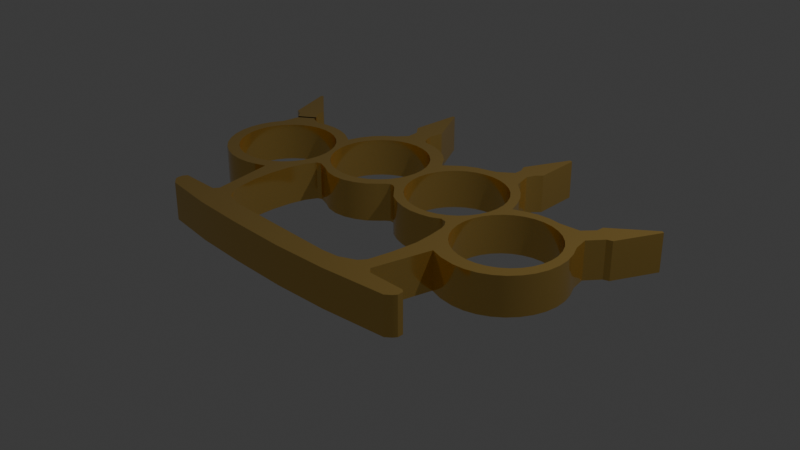 # Source: brassKnuckles.blend  (saved by Blender 4.2.66; exported with 4.5.12 LTS)
import bpy
from mathutils import Matrix  # noqa: F401  (used for matrix-valued properties, if any)

bpy.ops.wm.read_factory_settings(use_empty=True)
scene = bpy.context.scene
scene.name = 'Scene'

# ---- collections
col_collection = bpy.data.collections.new('Collection'); scene.collection.children.link(col_collection)

# ---- materials (node trees are filled in below, after node groups)
mat_material_001 = bpy.data.materials.new('Material.001')

# ---- node groups
ng_smooth_by_angle = bpy.data.node_groups.new('Smooth by Angle', 'GeometryNodeTree')
_s = ng_smooth_by_angle.interface.new_socket(name='Mesh', in_out='OUTPUT', socket_type='NodeSocketGeometry')
_s = ng_smooth_by_angle.interface.new_socket(name='Mesh', in_out='INPUT', socket_type='NodeSocketGeometry')
_s = ng_smooth_by_angle.interface.new_socket(name='Angle', in_out='INPUT', socket_type='NodeSocketFloat')
_s.subtype = 'ANGLE'
_s.default_value = 0.5236
_s.min_value = 0.0
_s.max_value = 3.142
_s.description = 'Maximum face angle for smooth edges'
_s = ng_smooth_by_angle.interface.new_socket(name='Ignore Sharpness', in_out='INPUT', socket_type='NodeSocketBool')
_s.force_non_field = True
ng_smooth_by_angle.description = 'Set the sharpness of mesh edges based on the angle between the neighboring faces'
ng_smooth_by_angle.is_modifier = True
_N = ng_smooth_by_angle.nodes; _L = ng_smooth_by_angle.links
n0 = _N.new('GeometryNodeSetShadeSmooth'); n0.name = 'Set Shade Smooth'; n0.location = (120, -80)
n0.domain = 'EDGE'
n1 = _N.new('GeometryNodeSetShadeSmooth'); n1.name = 'Set Shade Smooth.001'; n1.location = (300, -80)
n2 = _N.new('NodeGroupOutput'); n2.name = 'Group Output'; n2.location = (480, -80)
n3 = _N.new('GeometryNodeInputMeshEdgeAngle'); n3.name = 'Edge Angle'; n3.location = (-440, -240)
n4 = _N.new('NodeGroupInput'); n4.name = 'Group Input'; n4.location = (-80, -80)
n5 = _N.new('GeometryNodeInputEdgeSmooth'); n5.name = 'Is Edge Smooth'; n5.location = (-260, -120)
n6 = _N.new('GeometryNodeInputShadeSmooth'); n6.name = 'Is Shade Smooth'; n6.location = (-440, -397)
n7 = _N.new('FunctionNodeCompare'); n7.name = 'Compare'; n7.location = (-260, -260)
n7.operation = 'LESS_EQUAL'
n7.inputs[6].default_value = (0.0, 0.0, 0.0, 0.0)
n7.inputs[7].default_value = (0.0, 0.0, 0.0, 0.0)
n8 = _N.new('FunctionNodeBooleanMath'); n8.name = 'Boolean Math.001'; n8.location = (-80, -260)
n9 = _N.new('NodeGroupInput'); n9.name = 'Group Input.001'; n9.location = (-440, -329)
n10 = _N.new('NodeGroupInput'); n10.name = 'Group Input.002'; n10.location = (-259, -189)
n11 = _N.new('FunctionNodeBooleanMath'); n11.name = 'Boolean Math'; n11.location = (-80, -149)
n11.operation = 'OR'
n12 = _N.new('FunctionNodeBooleanMath'); n12.name = 'Boolean Math.002'; n12.location = (-260, -380)
n12.operation = 'OR'
n13 = _N.new('NodeGroupInput'); n13.name = 'Group Input.003'; n13.location = (-440, -460)
_L.new(n3.outputs[0], n7.inputs[0])
_L.new(n1.outputs[0], n2.inputs[0])
_L.new(n9.outputs[1], n7.inputs[1])
_L.new(n7.outputs[0], n8.inputs[0])
_L.new(n4.outputs[0], n0.inputs[0])
_L.new(n0.outputs[0], n1.inputs[0])
_L.new(n8.outputs[0], n0.inputs[2])
_L.new(n10.outputs[2], n11.inputs[1])
_L.new(n5.outputs[0], n11.inputs[0])
_L.new(n11.outputs[0], n0.inputs[1])
_L.new(n13.outputs[2], n12.inputs[1])
_L.new(n6.outputs[0], n12.inputs[0])
_L.new(n12.outputs[0], n8.inputs[1])
n2.is_active_output = True

# ---- material node trees
mat_material_001.use_nodes = True; mat_material_001.node_tree.nodes.clear()
_N = mat_material_001.node_tree.nodes; _L = mat_material_001.node_tree.links
n0 = _N.new('ShaderNodeBsdfPrincipled'); n0.name = 'Principled BSDF'; n0.location = (10, 300)
n0.inputs[0].default_value = (0.8005, 0.5204, 0.1378, 1.0)
n0.inputs[1].default_value = 0.8459
n0.inputs[2].default_value = 0.1178
n1 = _N.new('ShaderNodeOutputMaterial'); n1.name = 'Material Output'; n1.location = (300, 300)
_L.new(n0.outputs[0], n1.inputs[0])
n1.is_active_output = True

# ---- world
world_world = bpy.data.worlds.new('World'); scene.world = world_world
world_world.use_nodes = True; world_world.node_tree.nodes.clear()
_N = world_world.node_tree.nodes; _L = world_world.node_tree.links
n0 = _N.new('ShaderNodeOutputWorld'); n0.name = 'World Output'; n0.location = (300, 300)
n1 = _N.new('ShaderNodeBackground'); n1.name = 'Background'; n1.location = (10, 300)
n1.inputs[0].default_value = (0.05088, 0.05088, 0.05088, 1.0)
_L.new(n1.outputs[0], n0.inputs[0])
n0.is_active_output = True
world_world.color = (0.05088, 0.05088, 0.05088)
world_world.sun_shadow_jitter_overblur = 0.0

# ---- cameras
cam_camera = bpy.data.cameras.new('Camera')
cam_camera.clip_end = 100.0
cam_camera.ortho_scale = 7.314

# ---- lights
light_light = bpy.data.lights.new('Light', 'POINT')
light_light.energy = 1000.0
light_light.shadow_soft_size = 0.1

# ---- meshes
me_circle_004 = bpy.data.meshes.new('Circle.004')
me_circle_004.from_pydata([(0.0, 1.0, 0.0), (-0.1951, 0.9808, 0.0), (-0.3411, 0.9294, 0.0), (-0.5609, 1.029, 0.0), (-0.7959, 0.857, 0.0), (-0.8315, 0.5556, 0.0), (-0.9239, 0.3827, 0.0), (-0.9808, 0.1951, 0.0), (-1.0, 0.0, 0.0), (-0.9808, -0.1951, 0.0), (-0.9239, -0.3827, 0.0), (-0.8315, -0.5556, 0.0), (-0.7071, -0.7071, 0.0), (-0.5556, -0.8315, 0.0), (-0.3827, -0.9239, 0.0), (-0.1951, -0.9808, 0.0), (0.0, -1.0, 0.0), (0.1951, -0.9808, 0.0), (0.3827, -0.9239, 0.0), (0.5203, -0.8684, 0.0), (0.7208, -1.882, 0.0), (0.8342, -0.6444, 0.0), (0.8878, -0.3855, 0.0), (0.9808, -0.1951, 0.0), (0.5556, 0.8315, 0.0), (0.3827, 0.9239, 0.0), (0.1951, 0.9808, 0.0), (0.0, 0.8042, 0.0), (-0.1569, 0.7888, 0.0), (-0.3078, 0.743, 0.0), (-0.4468, 0.6687, 0.0), (-0.5687, 0.5687, 0.0), (-0.6687, 0.4468, 0.0), (-0.743, 0.3078, 0.0), (-0.7888, 0.1569, 0.0), (-0.8042, -1.49e-08, 0.0), (-0.7888, -0.1569, 0.0), (-0.743, -0.3078, 0.0), (-0.6687, -0.4468, 0.0), (-0.5687, -0.5687, 0.0), (-0.4468, -0.6687, 0.0), (-0.3078, -0.743, 0.0), (-0.1569, -0.7888, 0.0), (0.0, -0.8042, 0.0), (0.1569, -0.7888, 0.0), (0.3078, -0.743, 0.0), (0.4468, -0.6687, 0.0), (0.5687, -0.5687, 0.0), (0.6687, -0.4468, 0.0), (0.743, -0.3078, 0.0), (0.7888, -0.1569, 0.0), (0.8042, -1.49e-08, 0.0), (0.7888, 0.1569, 0.0), (0.743, 0.3078, 0.0), (0.6687, 0.4468, 0.0), (0.5687, 0.5687, 0.0), (0.4468, 0.6687, 0.0), (0.3078, 0.743, 0.0), (0.1569, 0.7888, 0.0), (1.573, 1.447, 0.0), (1.416, 1.431, 0.0), (1.265, 1.386, 0.0), (1.126, 1.311, 0.0), (1.004, 1.211, 0.0), (0.9039, 1.089, 0.0), (0.8295, 0.9503, 0.0), (0.7838, 0.7995, 0.0), (0.7683, 0.6426, 0.0), (0.7838, 0.4857, 0.0), (0.8295, 0.3348, 0.0), (0.9039, 0.1958, 0.0), (1.004, 0.07392, 0.0), (1.126, -0.02609, 0.0), (1.265, -0.1004, 0.0), (1.416, -0.1462, 0.0), (1.573, -0.1616, 0.0), (1.729, -0.1462, 0.0), (1.88, -0.1004, 0.0), (2.019, -0.02609, 0.0), (2.141, 0.07392, 0.0), (2.241, 0.1958, 0.0), (2.316, 0.3348, 0.0), (2.361, 0.4857, 0.0), (2.377, 0.6426, 0.0), (2.361, 0.7995, 0.0), (2.316, 0.9503, 0.0), (2.241, 1.089, 0.0), (2.141, 1.211, 0.0), (2.019, 1.311, 0.0), (1.88, 1.386, 0.0), (1.729, 1.431, 0.0), (3.309, 1.423, 0.0), (3.152, 1.407, 0.0), (3.001, 1.362, 0.0), (2.862, 1.287, 0.0), (2.74, 1.187, 0.0), (2.64, 1.065, 0.0), (2.566, 0.9264, 0.0), (2.52, 0.7755, 0.0), (2.505, 0.6186, 0.0), (2.52, 0.4617, 0.0), (2.566, 0.3109, 0.0), (2.64, 0.1718, 0.0), (2.74, 0.04997, 0.0), (2.862, -0.05004, 0.0), (3.001, -0.1244, 0.0), (3.152, -0.1701, 0.0), (3.309, -0.1856, 0.0), (3.466, -0.1701, 0.0), (3.616, -0.1244, 0.0), (3.756, -0.05004, 0.0), (3.877, 0.04997, 0.0), (3.977, 0.1718, 0.0), (4.052, 0.3109, 0.0), (4.097, 0.4617, 0.0), (4.113, 0.6186, 0.0), (4.097, 0.7755, 0.0), (4.052, 0.9264, 0.0), (3.977, 1.065, 0.0), (3.877, 1.187, 0.0), (3.756, 1.287, 0.0), (3.616, 1.362, 0.0), (3.466, 1.407, 0.0), (4.873, 0.7843, 0.0), (4.716, 0.7688, 0.0), (4.566, 0.723, 0.0), (4.426, 0.6487, 0.0), (4.305, 0.5487, 0.0), (4.205, 0.4268, 0.0), (4.13, 0.2878, 0.0), (4.085, 0.1369, 0.0), (4.069, -0.01996, 0.0), (4.085, -0.1769, 0.0), (4.13, -0.3277, 0.0), (4.205, -0.4668, 0.0), (4.305, -0.5886, 0.0), (4.426, -0.6886, 0.0), (4.566, -0.763, 0.0), (4.716, -0.8087, 0.0), (4.873, -0.8242, 0.0), (5.03, -0.8087, 0.0), (5.181, -0.763, 0.0), (5.32, -0.6886, 0.0), (5.442, -0.5886, 0.0), (5.542, -0.4668, 0.0), (5.616, -0.3277, 0.0), (5.662, -0.1769, 0.0), (5.677, -0.01996, 0.0), (5.662, 0.1369, 0.0), (5.616, 0.2878, 0.0), (5.542, 0.4268, 0.0), (5.442, 0.5487, 0.0), (5.32, 0.6487, 0.0), (5.181, 0.723, 0.0), (5.03, 0.7688, 0.0), (1.59, 1.657, 0.0), (1.16, 1.854, 0.0), (1.175, 1.657, 0.0), (1.041, 1.486, 0.0), (0.8894, 1.362, 0.0), (0.765, 1.21, 0.0), (0.6726, 1.037, 0.0), (0.5996, 0.8015, 0.0), (1.053, -0.1652, 0.0), (1.235, -0.2269, 0.0), (1.403, -0.3089, 0.0), (1.595, -0.3416, 0.0), (1.784, -0.3243, 0.0), (1.964, -0.2616, 0.0), (2.131, -0.1653, 0.0), (2.269, -0.03328, 0.0), (2.404, 0.09296, 0.0), (2.435, 1.18, 0.0), (2.304, 1.362, 0.0), (2.152, 1.486, 0.0), (1.979, 1.578, 0.0), (1.792, 1.635, 0.0), (3.206, 1.616, 0.0), (3.078, 1.575, 0.0), (2.89, 1.519, 0.0), (2.717, 1.426, 0.0), (2.566, 1.302, 0.0), (2.6, -0.01413, 0.0), (2.763, -0.179, 0.0), (2.915, -0.256, 0.0), (3.101, -0.3109, 0.0), (3.277, -0.3321, 0.0), (3.466, -0.3148, 0.0), (3.64, -0.2733, 0.0), (3.783, -0.1938, 0.0), (4.274, 0.7807, 0.0), (4.197, 0.9774, 0.0), (4.104, 1.15, 0.0), (3.98, 1.302, 0.0), (3.748, 1.502, 0.0), (6.187, 1.775, 0.0), (3.432, 1.802, 0.0), (4.849, 0.9401, 0.0), (4.654, 0.9209, 0.0), (4.467, 0.864, 0.0), (3.999, -0.412, 0.0), (4.043, -0.6826, 0.0), (1.067, -1.921, 0.0), (0.9231, -1.743, 0.0), (4.389, -0.9636, 0.0), (4.604, -1.03, 0.0), (4.852, -1.057, 0.0), (5.047, -1.038, 0.0), (5.232, -0.9837, 0.0), (5.405, -0.8913, 0.0), (5.556, -0.767, 0.0), (5.681, -0.6154, 0.0), (5.773, -0.4426, 0.0), (5.83, -0.255, 0.0), (5.849, -0.05987, 0.0), (5.83, 0.1352, 0.0), (5.773, 0.3228, 0.0), (5.679, 0.5114, 0.0), (5.541, 1.132, 0.0), (5.384, 0.9517, 0.0), (5.044, 0.9209, 0.0), (0.663, -1.964, 0.0), (-0.004219, -1.969, 0.0), (-0.02507, -1.998, 0.0), (-0.04753, -2.041, 0.0), (-0.04753, -2.124, 0.0), (-0.02186, -2.177, 0.0), (0.09202, -2.267, 0.0), (0.9598, -2.368, 0.0), (1.819, -2.404, 0.0), (2.806, -2.415, 0.0), (3.729, -2.374, 0.0), (4.81, -2.26, 0.0), (4.896, -2.188, 0.0), (4.937, -2.13, 0.0), (4.932, -2.035, 0.0), (4.882, -1.997, 0.0), (4.266, -1.997, 0.0), (4.183, -1.916, 0.0), (0.8287, -1.291, 0.0), (1.32, -2.007, 0.0), (3.351, -2.043, 0.0), (3.634, -2.013, 0.0), (3.89, -1.893, 0.0), (3.973, -1.777, 0.0), (4.07, -0.9635, 0.0), (-0.5103, 0.9905, 0.0), (-0.7959, 0.857, 0.0), (3.889, -0.2162, 0.0), (3.957, -0.3045, 0.0), (2.334, 0.03948, 0.0), (2.476, 0.08856, 0.0), (2.537, 0.04974, 0.0), (2.683, -0.09847, 0.0), (0.8114, -0.9704, 0.0), (4.038, -1.382, 0.0), (-0.5657, 1.077, 0.0), (-0.6733, 1.191, 0.0), (-0.7033, 1.356, 0.0), (-0.8345, 0.8875, 0.0), (-0.9405, 1.005, 0.0), (-1.059, 1.055, 0.0), (-1.366, 1.848, 0.0), (-1.332, 1.877, 0.0), (1.017, 2.02, 0.0), (1.041, 2.855, 0.0), (1.081, 2.866, 0.0), (1.487, 2.131, 0.0), (1.448, 1.901, 0.0), (1.521, 1.714, 0.0), (3.432, 1.939, 0.0), (3.371, 2.069, 0.0), (3.707, 2.813, 0.0), (3.759, 2.798, 0.0), (3.801, 2.041, 0.0), (3.713, 1.943, 0.0), (3.665, 1.804, 0.0), (5.548, 1.261, 0.0), (6.231, 1.75, 0.0), (5.899, 1.028, 0.0), (5.806, 0.9955, 0.0), (5.624, 0.7602, 0.0), (0.0, 1.0, 0.6303), (-0.1951, 0.9808, 0.6303), (-0.3411, 0.9294, 0.6303), (-0.5609, 1.029, 0.6303), (-0.7959, 0.857, 0.6303), (-0.8315, 0.5556, 0.6303), (-0.9239, 0.3827, 0.6303), (-0.9808, 0.1951, 0.6303), (-1.0, 0.0, 0.6303), (-0.9808, -0.1951, 0.6303), (-0.9239, -0.3827, 0.6303), (-0.8315, -0.5556, 0.6303), (-0.7071, -0.7071, 0.6303), (-0.5556, -0.8315, 0.6303), (-0.3827, -0.9239, 0.6303), (-0.1951, -0.9808, 0.6303), (0.0, -1.0, 0.6303), (0.1951, -0.9808, 0.6303), (0.3827, -0.9239, 0.6303), (0.5203, -0.8684, 0.6303), (0.7208, -1.882, 0.6303), (0.8342, -0.6444, 0.6303), (0.8878, -0.3855, 0.6303), (0.9808, -0.1951, 0.6303), (0.5556, 0.8315, 0.6303), (0.3827, 0.9239, 0.6303), (0.1951, 0.9808, 0.6303), (0.0, 0.8042, 0.6303), (-0.1569, 0.7888, 0.6303), (-0.3078, 0.743, 0.6303), (-0.4468, 0.6687, 0.6303), (-0.5687, 0.5687, 0.6303), (-0.6687, 0.4468, 0.6303), (-0.743, 0.3078, 0.6303), (-0.7888, 0.1569, 0.6303), (-0.8042, -1.49e-08, 0.6303), (-0.7888, -0.1569, 0.6303), (-0.743, -0.3078, 0.6303), (-0.6687, -0.4468, 0.6303), (-0.5687, -0.5687, 0.6303), (-0.4468, -0.6687, 0.6303), (-0.3078, -0.743, 0.6303), (-0.1569, -0.7888, 0.6303), (0.0, -0.8042, 0.6303), (0.1569, -0.7888, 0.6303), (0.3078, -0.743, 0.6303), (0.4468, -0.6687, 0.6303), (0.5687, -0.5687, 0.6303), (0.6687, -0.4468, 0.6303), (0.743, -0.3078, 0.6303), (0.7888, -0.1569, 0.6303), (0.8042, -1.49e-08, 0.6303), (0.7888, 0.1569, 0.6303), (0.743, 0.3078, 0.6303), (0.6687, 0.4468, 0.6303), (0.5687, 0.5687, 0.6303), (0.4468, 0.6687, 0.6303), (0.3078, 0.743, 0.6303), (0.1569, 0.7888, 0.6303), (1.573, 1.447, 0.6303), (1.416, 1.431, 0.6303), (1.265, 1.386, 0.6303), (1.126, 1.311, 0.6303), (1.004, 1.211, 0.6303), (0.9039, 1.089, 0.6303), (0.8295, 0.9503, 0.6303), (0.7838, 0.7995, 0.6303), (0.7683, 0.6426, 0.6303), (0.7838, 0.4857, 0.6303), (0.8295, 0.3348, 0.6303), (0.9039, 0.1958, 0.6303), (1.004, 0.07392, 0.6303), (1.126, -0.02609, 0.6303), (1.265, -0.1004, 0.6303), (1.416, -0.1462, 0.6303), (1.573, -0.1616, 0.6303), (1.729, -0.1462, 0.6303), (1.88, -0.1004, 0.6303), (2.019, -0.02609, 0.6303), (2.141, 0.07392, 0.6303), (2.241, 0.1958, 0.6303), (2.316, 0.3348, 0.6303), (2.361, 0.4857, 0.6303), (2.377, 0.6426, 0.6303), (2.361, 0.7995, 0.6303), (2.316, 0.9503, 0.6303), (2.241, 1.089, 0.6303), (2.141, 1.211, 0.6303), (2.019, 1.311, 0.6303), (1.88, 1.386, 0.6303), (1.729, 1.431, 0.6303), (3.309, 1.423, 0.6303), (3.152, 1.407, 0.6303), (3.001, 1.362, 0.6303), (2.862, 1.287, 0.6303), (2.74, 1.187, 0.6303), (2.64, 1.065, 0.6303), (2.566, 0.9264, 0.6303), (2.52, 0.7755, 0.6303), (2.505, 0.6186, 0.6303), (2.52, 0.4617, 0.6303), (2.566, 0.3109, 0.6303), (2.64, 0.1718, 0.6303), (2.74, 0.04997, 0.6303), (2.862, -0.05004, 0.6303), (3.001, -0.1244, 0.6303), (3.152, -0.1701, 0.6303), (3.309, -0.1856, 0.6303), (3.466, -0.1701, 0.6303), (3.616, -0.1244, 0.6303), (3.756, -0.05004, 0.6303), (3.877, 0.04997, 0.6303), (3.977, 0.1718, 0.6303), (4.052, 0.3109, 0.6303), (4.097, 0.4617, 0.6303), (4.113, 0.6186, 0.6303), (4.097, 0.7755, 0.6303), (4.052, 0.9264, 0.6303), (3.977, 1.065, 0.6303), (3.877, 1.187, 0.6303), (3.756, 1.287, 0.6303), (3.616, 1.362, 0.6303), (3.466, 1.407, 0.6303), (4.873, 0.7843, 0.6303), (4.716, 0.7688, 0.6303), (4.566, 0.723, 0.6303), (4.426, 0.6487, 0.6303), (4.305, 0.5487, 0.6303), (4.205, 0.4268, 0.6303), (4.13, 0.2878, 0.6303), (4.085, 0.1369, 0.6303), (4.069, -0.01996, 0.6303), (4.085, -0.1769, 0.6303), (4.13, -0.3277, 0.6303), (4.205, -0.4668, 0.6303), (4.305, -0.5886, 0.6303), (4.426, -0.6886, 0.6303), (4.566, -0.763, 0.6303), (4.716, -0.8087, 0.6303), (4.873, -0.8242, 0.6303), (5.03, -0.8087, 0.6303), (5.181, -0.763, 0.6303), (5.32, -0.6886, 0.6303), (5.442, -0.5886, 0.6303), (5.542, -0.4668, 0.6303), (5.616, -0.3277, 0.6303), (5.662, -0.1769, 0.6303), (5.677, -0.01996, 0.6303), (5.662, 0.1369, 0.6303), (5.616, 0.2878, 0.6303), (5.542, 0.4268, 0.6303), (5.442, 0.5487, 0.6303), (5.32, 0.6487, 0.6303), (5.181, 0.723, 0.6303), (5.03, 0.7688, 0.6303), (1.59, 1.657, 0.6303), (1.16, 1.854, 0.6303), (1.175, 1.657, 0.6303), (1.041, 1.486, 0.6303), (0.8894, 1.362, 0.6303), (0.765, 1.21, 0.6303), (0.6726, 1.037, 0.6303), (0.5996, 0.8015, 0.6303), (1.053, -0.1652, 0.6303), (1.235, -0.2269, 0.6303), (1.403, -0.3089, 0.6303), (1.595, -0.3416, 0.6303), (1.784, -0.3243, 0.6303), (1.964, -0.2616, 0.6303), (2.131, -0.1653, 0.6303), (2.269, -0.03328, 0.6303), (2.404, 0.09296, 0.6303), (2.435, 1.18, 0.6303), (2.304, 1.362, 0.6303), (2.152, 1.486, 0.6303), (1.979, 1.578, 0.6303), (1.792, 1.635, 0.6303), (3.206, 1.616, 0.6303), (3.078, 1.575, 0.6303), (2.89, 1.519, 0.6303), (2.717, 1.426, 0.6303), (2.566, 1.302, 0.6303), (2.6, -0.01413, 0.6303), (2.763, -0.179, 0.6303), (2.915, -0.256, 0.6303), (3.101, -0.3109, 0.6303), (3.277, -0.3321, 0.6303), (3.466, -0.3148, 0.6303), (3.64, -0.2733, 0.6303), (3.783, -0.1938, 0.6303), (4.274, 0.7807, 0.6303), (4.197, 0.9774, 0.6303), (4.104, 1.15, 0.6303), (3.98, 1.302, 0.6303), (3.748, 1.502, 0.6303), (6.187, 1.775, 0.6303), (3.432, 1.802, 0.6303), (4.849, 0.9401, 0.6303), (4.654, 0.9209, 0.6303), (4.467, 0.864, 0.6303), (3.999, -0.412, 0.6303), (4.043, -0.6826, 0.6303), (1.067, -1.921, 0.6303), (0.9231, -1.743, 0.6303), (4.389, -0.9636, 0.6303), (4.604, -1.03, 0.6303), (4.852, -1.057, 0.6303), (5.047, -1.038, 0.6303), (5.232, -0.9837, 0.6303), (5.405, -0.8913, 0.6303), (5.556, -0.767, 0.6303), (5.681, -0.6154, 0.6303), (5.773, -0.4426, 0.6303), (5.83, -0.255, 0.6303), (5.849, -0.05987, 0.6303), (5.83, 0.1352, 0.6303), (5.773, 0.3228, 0.6303), (5.679, 0.5114, 0.6303), (5.541, 1.132, 0.6303), (5.384, 0.9517, 0.6303), (5.044, 0.9209, 0.6303), (0.663, -1.964, 0.6303), (-0.004219, -1.969, 0.6303), (-0.02507, -1.998, 0.6303), (-0.04753, -2.041, 0.6303), (-0.04753, -2.124, 0.6303), (-0.02186, -2.177, 0.6303), (0.09202, -2.267, 0.6303), (0.9598, -2.368, 0.6303), (1.819, -2.404, 0.6303), (2.806, -2.415, 0.6303), (3.729, -2.374, 0.6303), (4.81, -2.26, 0.6303), (4.896, -2.188, 0.6303), (4.937, -2.13, 0.6303), (4.932, -2.035, 0.6303), (4.882, -1.997, 0.6303), (4.266, -1.997, 0.6303), (4.183, -1.916, 0.6303), (0.8287, -1.291, 0.6303), (1.32, -2.007, 0.6303), (3.351, -2.043, 0.6303), (3.634, -2.013, 0.6303), (3.89, -1.893, 0.6303), (3.973, -1.777, 0.6303), (4.07, -0.9635, 0.6303), (-0.5103, 0.9905, 0.6303), (-0.7959, 0.857, 0.6303), (3.889, -0.2162, 0.6303), (3.957, -0.3045, 0.6303), (2.334, 0.03948, 0.6303), (2.476, 0.08856, 0.6303), (2.537, 0.04974, 0.6303), (2.683, -0.09847, 0.6303), (0.8114, -0.9704, 0.6303), (4.038, -1.382, 0.6303), (-0.5657, 1.077, 0.6303), (-0.6733, 1.191, 0.6303), (-0.7033, 1.356, 0.6303), (-0.8345, 0.8875, 0.6303), (-0.9405, 1.005, 0.6303), (-1.059, 1.055, 0.6303), (-1.366, 1.848, 0.6303), (-1.332, 1.877, 0.6303), (1.017, 2.02, 0.6303), (1.041, 2.855, 0.6303), (1.081, 2.866, 0.6303), (1.487, 2.131, 0.6303), (1.448, 1.901, 0.6303), (1.521, 1.714, 0.6303), (3.432, 1.939, 0.6303), (3.371, 2.069, 0.6303), (3.707, 2.813, 0.6303), (3.759, 2.798, 0.6303), (3.801, 2.041, 0.6303), (3.713, 1.943, 0.6303), (3.665, 1.804, 0.6303), (5.548, 1.261, 0.6303), (6.231, 1.75, 0.6303), (5.899, 1.028, 0.6303), (5.806, 0.9955, 0.6303), (5.624, 0.7602, 0.6303)], [], [(256, 3, 247, 259, 260, 261, 262, 263, 258, 257), (31, 30, 29, 2, 246, 3, 256, 259, 247, 5, 32), (5, 6, 7, 8, 9, 10, 11, 12, 13, 14, 15, 16, 17, 44, 43, 42, 41, 40, 39, 38, 37, 36, 35, 34, 33, 32), (56, 24, 25, 26, 0, 1, 2, 29, 28, 27, 58, 57), (53, 69, 68, 67, 66, 65, 64, 160, 161, 162, 24, 56, 55, 54), (21, 22, 23, 163, 164, 165, 166, 75, 74, 73, 72, 71, 70, 69, 53, 52, 51, 50, 49, 48, 47), (18, 19, 20, 221, 222, 223, 224, 225, 226, 227, 228, 229, 230, 231, 232, 233, 234, 235, 236, 237, 238, 204, 245, 255, 244, 243, 242, 241, 240, 202, 203, 239, 254, 21, 47, 46, 45, 44, 17), (156, 264, 265, 266, 267, 268, 269, 155, 157), (59, 90, 89, 88, 87, 86, 173, 174, 175, 176, 155, 157, 158, 159, 160, 64, 63, 62, 61, 60), (84, 98, 97, 96, 95, 94, 93, 92, 91, 177, 178, 179, 180, 181, 172, 173, 86, 85), (76, 75, 166, 167, 168, 169, 170, 250, 171, 251, 252, 182, 253, 183, 184, 104, 103, 102, 101, 100, 99, 98, 84, 83, 82, 81, 80, 79, 78, 77), (184, 185, 186, 187, 188, 189, 248, 111, 110, 109, 108, 107, 106, 105, 104), (112, 111, 248, 249, 200, 201, 245, 204, 136, 135, 134, 133, 132, 131, 130, 129, 113), (136, 204, 205, 206, 207, 208, 209, 210, 211, 212, 213, 214, 215, 216, 217, 150, 149, 148, 147, 146, 145, 144, 143, 142, 141, 140, 139, 138, 137), (217, 281, 280, 279, 278, 195, 277, 218, 219, 153, 152, 151, 150), (219, 220, 197, 198, 199, 190, 127, 126, 125, 124, 123, 154, 153), (113, 129, 128, 127, 190, 191, 192, 193, 194, 276, 275, 274, 273, 272, 271, 270, 196, 177, 91, 122, 121, 120, 119, 118, 117, 116, 115, 114), (538, 539, 540, 545, 544, 543, 542, 541, 529, 285), (313, 314, 287, 529, 541, 538, 285, 528, 284, 311, 312), (287, 314, 315, 316, 317, 318, 319, 320, 321, 322, 323, 324, 325, 326, 299, 298, 297, 296, 295, 294, 293, 292, 291, 290, 289, 288), (338, 339, 340, 309, 310, 311, 284, 283, 282, 308, 307, 306), (335, 336, 337, 338, 306, 444, 443, 442, 346, 347, 348, 349, 350, 351), (303, 329, 330, 331, 332, 333, 334, 335, 351, 352, 353, 354, 355, 356, 357, 448, 447, 446, 445, 305, 304), (300, 299, 326, 327, 328, 329, 303, 536, 521, 485, 484, 522, 523, 524, 525, 526, 537, 527, 486, 520, 519, 518, 517, 516, 515, 514, 513, 512, 511, 510, 509, 508, 507, 506, 505, 504, 503, 302, 301), (438, 439, 437, 551, 550, 549, 548, 547, 546), (341, 342, 343, 344, 345, 346, 442, 441, 440, 439, 437, 458, 457, 456, 455, 368, 369, 370, 371, 372), (366, 367, 368, 455, 454, 463, 462, 461, 460, 459, 373, 374, 375, 376, 377, 378, 379, 380), (358, 359, 360, 361, 362, 363, 364, 365, 366, 380, 381, 382, 383, 384, 385, 386, 466, 465, 535, 464, 534, 533, 453, 532, 452, 451, 450, 449, 448, 357), (466, 386, 387, 388, 389, 390, 391, 392, 393, 530, 471, 470, 469, 468, 467), (394, 395, 411, 412, 413, 414, 415, 416, 417, 418, 486, 527, 483, 482, 531, 530, 393), (418, 419, 420, 421, 422, 423, 424, 425, 426, 427, 428, 429, 430, 431, 432, 499, 498, 497, 496, 495, 494, 493, 492, 491, 490, 489, 488, 487, 486), (499, 432, 433, 434, 435, 501, 500, 559, 477, 560, 561, 562, 563), (501, 435, 436, 405, 406, 407, 408, 409, 472, 481, 480, 479, 502), (395, 396, 397, 398, 399, 400, 401, 402, 403, 404, 373, 459, 478, 552, 553, 554, 555, 556, 557, 558, 476, 475, 474, 473, 472, 409, 410, 411), (73, 74, 356, 355), (280, 281, 563, 562), (181, 180, 462, 463), (74, 75, 357, 356), (247, 3, 285, 529), (248, 189, 471, 530), (75, 76, 358, 357), (172, 181, 463, 454), (76, 77, 359, 358), (253, 182, 464, 535), (77, 78, 360, 359), (5, 247, 529, 287), (184, 183, 465, 466), (78, 79, 361, 360), (259, 256, 538, 541), (185, 184, 466, 467), (79, 80, 362, 361), (186, 185, 467, 468), (80, 81, 363, 362), (187, 186, 468, 469), (81, 82, 364, 363), (188, 187, 469, 470), (82, 83, 365, 364), (189, 188, 470, 471), (83, 84, 366, 365), (191, 190, 472, 473), (84, 85, 367, 366), (192, 191, 473, 474), (85, 86, 368, 367), (193, 192, 474, 475), (86, 87, 369, 368), (194, 193, 475, 476), (87, 88, 370, 369), (276, 194, 476, 558), (88, 89, 371, 370), (196, 270, 552, 478), (89, 90, 372, 371), (177, 196, 478, 459), (90, 59, 341, 372), (198, 197, 479, 480), (91, 92, 374, 373), (199, 198, 480, 481), (92, 93, 375, 374), (163, 23, 305, 445), (93, 94, 376, 375), (190, 199, 481, 472), (94, 95, 377, 376), (201, 200, 482, 483), (95, 96, 378, 377), (203, 202, 484, 485), (96, 97, 379, 378), (239, 203, 485, 521), (97, 98, 380, 379), (204, 238, 520, 486), (98, 99, 381, 380), (205, 204, 486, 487), (99, 100, 382, 381), (206, 205, 487, 488), (100, 101, 383, 382), (207, 206, 488, 489), (101, 102, 384, 383), (208, 207, 489, 490), (102, 103, 385, 384), (209, 208, 490, 491), (103, 104, 386, 385), (210, 209, 491, 492), (104, 105, 387, 386), (211, 210, 492, 493), (105, 106, 388, 387), (212, 211, 493, 494), (106, 107, 389, 388), (1, 0, 282, 283), (213, 212, 494, 495), (107, 108, 390, 389), (2, 1, 283, 284), (214, 213, 495, 496), (108, 109, 391, 390), (3, 246, 528, 285), (215, 214, 496, 497), (109, 110, 392, 391), (5, 4, 286, 287), (216, 215, 497, 498), (110, 111, 393, 392), (6, 5, 287, 288), (217, 216, 498, 499), (111, 112, 394, 393), (7, 6, 288, 289), (281, 217, 499, 563), (112, 113, 395, 394), (8, 7, 289, 290), (218, 277, 559, 500), (113, 114, 396, 395), (9, 8, 290, 291), (219, 218, 500, 501), (114, 115, 397, 396), (10, 9, 291, 292), (220, 219, 501, 502), (115, 116, 398, 397), (11, 10, 292, 293), (197, 220, 502, 479), (116, 117, 399, 398), (12, 11, 293, 294), (251, 171, 453, 533), (117, 118, 400, 399), (13, 12, 294, 295), (24, 162, 444, 306), (118, 119, 401, 400), (14, 13, 295, 296), (222, 221, 503, 504), (119, 120, 402, 401), (15, 14, 296, 297), (223, 222, 504, 505), (120, 121, 403, 402), (16, 15, 297, 298), (224, 223, 505, 506), (121, 122, 404, 403), (17, 16, 298, 299), (225, 224, 506, 507), (122, 91, 373, 404), (18, 17, 299, 300), (226, 225, 507, 508), (123, 124, 406, 405), (19, 18, 300, 301), (227, 226, 508, 509), (124, 125, 407, 406), (221, 20, 302, 503), (228, 227, 509, 510), (125, 126, 408, 407), (20, 19, 301, 302), (229, 228, 510, 511), (126, 127, 409, 408), (22, 21, 303, 304), (230, 229, 511, 512), (127, 128, 410, 409), (23, 22, 304, 305), (231, 230, 512, 513), (128, 129, 411, 410), (25, 24, 306, 307), (232, 231, 513, 514), (129, 130, 412, 411), (26, 25, 307, 308), (233, 232, 514, 515), (130, 131, 413, 412), (0, 26, 308, 282), (234, 233, 515, 516), (131, 132, 414, 413), (27, 28, 310, 309), (235, 234, 516, 517), (132, 133, 415, 414), (28, 29, 311, 310), (236, 235, 517, 518), (133, 134, 416, 415), (29, 30, 312, 311), (237, 236, 518, 519), (134, 135, 417, 416), (30, 31, 313, 312), (238, 237, 519, 520), (135, 136, 418, 417), (31, 32, 314, 313), (254, 239, 521, 536), (136, 137, 419, 418), (32, 33, 315, 314), (202, 240, 522, 484), (137, 138, 420, 419), (33, 34, 316, 315), (240, 241, 523, 522), (138, 139, 421, 420), (34, 35, 317, 316), (241, 242, 524, 523), (139, 140, 422, 421), (35, 36, 318, 317), (242, 243, 525, 524), (140, 141, 423, 422), (36, 37, 319, 318), (243, 244, 526, 525), (141, 142, 424, 423), (37, 38, 320, 319), (255, 245, 527, 537), (142, 143, 425, 424), (38, 39, 321, 320), (246, 2, 284, 528), (143, 144, 426, 425), (39, 40, 322, 321), (245, 201, 483, 527), (144, 145, 427, 426), (40, 41, 323, 322), (249, 248, 530, 531), (145, 146, 428, 427), (41, 42, 324, 323), (200, 249, 531, 482), (146, 147, 429, 428), (42, 43, 325, 324), (171, 250, 532, 453), (147, 148, 430, 429), (43, 44, 326, 325), (252, 251, 533, 534), (148, 149, 431, 430), (44, 45, 327, 326), (182, 252, 534, 464), (149, 150, 432, 431), (45, 46, 328, 327), (183, 253, 535, 465), (150, 151, 433, 432), (46, 47, 329, 328), (21, 254, 536, 303), (151, 152, 434, 433), (47, 48, 330, 329), (244, 255, 537, 526), (152, 153, 435, 434), (48, 49, 331, 330), (153, 154, 436, 435), (49, 50, 332, 331), (256, 257, 539, 538), (154, 123, 405, 436), (50, 51, 333, 332), (257, 258, 540, 539), (264, 156, 438, 546), (51, 52, 334, 333), (4, 259, 541, 286), (156, 157, 439, 438), (52, 53, 335, 334), (260, 259, 541, 542), (158, 157, 439, 440), (53, 54, 336, 335), (261, 260, 542, 543), (159, 158, 440, 441), (54, 55, 337, 336), (262, 261, 543, 544), (160, 159, 441, 442), (55, 56, 338, 337), (263, 262, 544, 545), (161, 160, 442, 443), (56, 57, 339, 338), (265, 264, 546, 547), (162, 161, 443, 444), (57, 58, 340, 339), (258, 263, 545, 540), (164, 163, 445, 446), (58, 27, 309, 340), (266, 265, 547, 548), (165, 164, 446, 447), (59, 60, 342, 341), (267, 266, 548, 549), (166, 165, 447, 448), (60, 61, 343, 342), (268, 267, 549, 550), (167, 166, 448, 449), (61, 62, 344, 343), (269, 268, 550, 551), (168, 167, 449, 450), (62, 63, 345, 344), (270, 271, 553, 552), (169, 168, 450, 451), (63, 64, 346, 345), (155, 269, 551, 437), (170, 169, 451, 452), (64, 65, 347, 346), (271, 272, 554, 553), (250, 170, 452, 532), (65, 66, 348, 347), (272, 273, 555, 554), (173, 172, 454, 455), (66, 67, 349, 348), (273, 274, 556, 555), (174, 173, 455, 456), (67, 68, 350, 349), (274, 275, 557, 556), (175, 174, 456, 457), (68, 69, 351, 350), (275, 276, 558, 557), (176, 175, 457, 458), (69, 70, 352, 351), (277, 195, 477, 559), (155, 176, 458, 437), (70, 71, 353, 352), (195, 278, 560, 477), (178, 177, 459, 460), (71, 72, 354, 353), (278, 279, 561, 560), (179, 178, 460, 461), (72, 73, 355, 354), (279, 280, 562, 561), (180, 179, 461, 462)])
me_circle_004.polygons.foreach_set('use_smooth', [True] * 317)
me_circle_004.materials.append(mat_material_001)
me_circle_004.update()

# ---- objects
ob_light = bpy.data.objects.new('Light', light_light)
ob_camera = bpy.data.objects.new('Camera', cam_camera)
ob_circle_004 = bpy.data.objects.new('Circle.004', me_circle_004)

# ---- transforms, parenting, visibility, modifiers, constraints
ob_light.location = (4.076, 1.005, 5.904)
ob_light.rotation_euler = (0.6503, 0.05522, 1.866)
ob_light.lock_rotations_4d = False
ob_light.empty_display_type = 'ARROWS'
ob_light.color = (0.0, 0.0, 0.0, 0.0)
ob_light.lineart.crease_threshold = 0.0
ob_camera.location = (7.359, -6.926, 4.958)
ob_camera.rotation_euler = (1.109, 0.0, 0.8149)
ob_camera.lock_rotations_4d = False
ob_camera.empty_display_type = 'ARROWS'
ob_camera.color = (0.0, 0.0, 0.0, 0.0)
ob_camera.display_type = 'WIRE'
ob_camera.lineart.crease_threshold = 0.0
ob_circle_004.location = (-1.581, -0.1612, 0.0)
ob_circle_004.scale = (0.6493, 0.6493, 0.6493)
ob_circle_004.show_in_front = True
_m = ob_circle_004.modifiers.new('Smooth by Angle', 'NODES')
_m.node_group = ng_smooth_by_angle
_m.use_pin_to_last = True
_m.show_group_selector = False

# ---- collection membership
col_collection.objects.link(ob_light)
col_collection.objects.link(ob_camera)
col_collection.objects.link(ob_circle_004)

# ---- scene / render settings (as saved in the file)
scene.camera = ob_camera
scene.frame_start = 1; scene.frame_end = 250; scene.frame_set(1)
scene.render.engine = 'BLENDER_EEVEE_NEXT'
bpy.context.view_layer.update()
